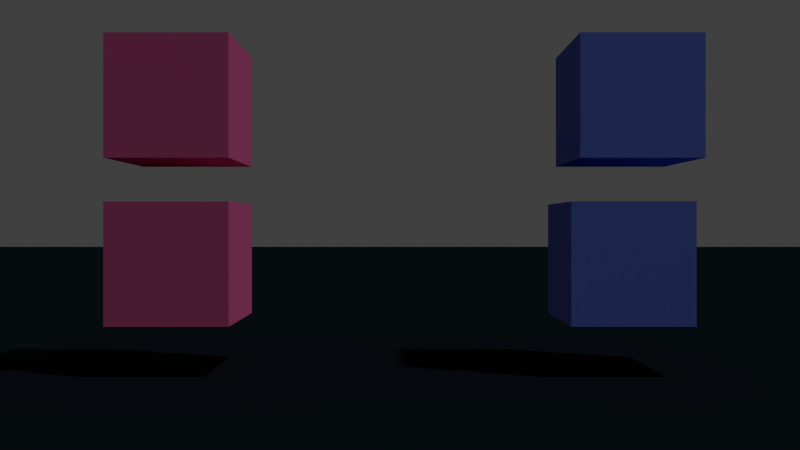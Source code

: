 # Source: ParentObjectTransforms.blend  (saved by Blender 2.62.0; exported with 4.5.12 LTS)
import bpy
from mathutils import Matrix  # noqa: F401  (used for matrix-valued properties, if any)

bpy.ops.wm.read_factory_settings(use_empty=True)
scene = bpy.context.scene
scene.name = 'Scene'

# ---- collections
col_collection_1 = bpy.data.collections.new('Collection 1'); scene.collection.children.link(col_collection_1)
col_collection_2 = bpy.data.collections.new('Collection 2'); scene.collection.children.link(col_collection_2)

# ---- materials (node trees are filled in below, after node groups)
mat_material = bpy.data.materials.new('Material')
mat_material.alpha_threshold = 0.0
mat_material.diffuse_color = (0.005732, 0.009857, 0.01341, 1.0)
mat_material.roughness = 0.5
mat_material.line_color = (0.0, 0.0, 0.0, 1.0)
mat_material_001 = bpy.data.materials.new('Material.001')
mat_material_001.alpha_threshold = 0.0
mat_material_001.diffuse_color = (0.2625, 0.8, 0.162, 1.0)
mat_material_001.roughness = 0.5
mat_material_001.line_color = (0.0, 0.0, 0.0, 1.0)
mat_material_003 = bpy.data.materials.new('Material.003')
mat_material_003.alpha_threshold = 0.0
mat_material_003.diffuse_color = (0.1386, 0.2245, 0.8, 1.0)
mat_material_003.roughness = 0.5
mat_material_003.line_color = (0.0, 0.0, 0.0, 1.0)
mat_material_002 = bpy.data.materials.new('Material.002')
mat_material_002.alpha_threshold = 0.0
mat_material_002.diffuse_color = (0.8, 0.132, 0.3501, 1.0)
mat_material_002.roughness = 0.5
mat_material_002.line_color = (0.0, 0.0, 0.0, 1.0)

# ---- material node trees

# ---- world
world_world = bpy.data.worlds.new('World'); scene.world = world_world
world_world.color = (0.05088, 0.05088, 0.05088)
world_world.use_sun_shadow = False
world_world.sun_shadow_jitter_overblur = 0.0
world_world.cycles.sampling_method = 'MANUAL'
world_world.cycles.sample_map_resolution = 256

# ---- cameras
cam_camera = bpy.data.cameras.new('Camera')
cam_camera.clip_end = 100.0
cam_camera.lens = 35.0
cam_camera.sensor_width = 35.0
cam_camera.sensor_height = 18.0
cam_camera.dof.focus_distance = 0.0
cam_camera.dof.aperture_fstop = 128.0

# ---- lights
light_hemi = bpy.data.lights.new('Hemi', 'SUN')
light_hemi.transmission_factor = 0.0
light_hemi.angle = 0.03999
light_hemi.energy = 1.0
light_hemi.shadow_buffer_clip_start = 0.5
light_hemi.shadow_soft_size = 0.02
light_hemi.shadow_cascade_max_distance = 1000.0
light_hemi.cycles.use_multiple_importance_sampling = False

# ---- meshes
me_plane = bpy.data.meshes.new('Plane')
me_plane.from_pydata([(1.0, 1.0, 0.0), (1.0, -1.0, 0.0), (-1.0, -1.0, 0.0), (-1.0, 1.0, 0.0)], [], [(0, 3, 2, 1)])
me_plane.materials.append(mat_material)
me_plane.materials.append(mat_material_001)
me_plane.use_remesh_preserve_volume = False
me_plane.use_remesh_preserve_attributes = False
me_plane.use_mirror_vertex_groups = False
me_plane.update()
me_cube_003 = bpy.data.meshes.new('Cube.003')
me_cube_003.from_pydata([(1.0, 1.0, -1.0), (1.0, -1.0, -1.0), (-1.0, -1.0, -1.0), (-1.0, 1.0, -1.0), (1.0, 1.0, 1.0), (1.0, -1.0, 1.0), (-1.0, -1.0, 1.0), (-1.0, 1.0, 1.0)], [], [(0, 1, 2, 3), (4, 7, 6, 5), (0, 4, 5, 1), (1, 5, 6, 2), (2, 6, 7, 3), (4, 0, 3, 7)])
me_cube_003.materials.append(mat_material_003)
me_cube_003.use_remesh_preserve_volume = False
me_cube_003.use_remesh_preserve_attributes = False
me_cube_003.use_mirror_vertex_groups = False
me_cube_003.update()
me_cube_004 = bpy.data.meshes.new('Cube.004')
me_cube_004.from_pydata([(1.0, 1.0, -1.0), (1.0, -1.0, -1.0), (-1.0, -1.0, -1.0), (-1.0, 1.0, -1.0), (1.0, 1.0, 1.0), (1.0, -1.0, 1.0), (-1.0, -1.0, 1.0), (-1.0, 1.0, 1.0)], [], [(0, 1, 2, 3), (4, 7, 6, 5), (0, 4, 5, 1), (1, 5, 6, 2), (2, 6, 7, 3), (4, 0, 3, 7)])
me_cube_004.materials.append(mat_material_003)
me_cube_004.use_remesh_preserve_volume = False
me_cube_004.use_remesh_preserve_attributes = False
me_cube_004.use_mirror_vertex_groups = False
me_cube_004.update()
me_cube = bpy.data.meshes.new('Cube')
me_cube.from_pydata([(1.0, 1.0, -1.0), (1.0, -1.0, -1.0), (-1.0, -1.0, -1.0), (-1.0, 1.0, -1.0), (1.0, 1.0, 1.0), (1.0, -1.0, 1.0), (-1.0, -1.0, 1.0), (-1.0, 1.0, 1.0)], [], [(0, 1, 2, 3), (4, 7, 6, 5), (0, 4, 5, 1), (1, 5, 6, 2), (2, 6, 7, 3), (4, 0, 3, 7)])
me_cube.materials.append(mat_material_002)
me_cube.use_remesh_preserve_volume = False
me_cube.use_remesh_preserve_attributes = False
me_cube.use_mirror_vertex_groups = False
me_cube.update()
me_cube_002 = bpy.data.meshes.new('Cube.002')
me_cube_002.from_pydata([(1.0, 1.0, -1.0), (1.0, -1.0, -1.0), (-1.0, -1.0, -1.0), (-1.0, 1.0, -1.0), (1.0, 1.0, 1.0), (1.0, -1.0, 1.0), (-1.0, -1.0, 1.0), (-1.0, 1.0, 1.0)], [], [(0, 1, 2, 3), (4, 7, 6, 5), (0, 4, 5, 1), (1, 5, 6, 2), (2, 6, 7, 3), (4, 0, 3, 7)])
me_cube_002.materials.append(mat_material_002)
me_cube_002.use_remesh_preserve_volume = False
me_cube_002.use_remesh_preserve_attributes = False
me_cube_002.use_mirror_vertex_groups = False
me_cube_002.update()

# ---- objects
ob_cam_focus = bpy.data.objects.new('CAM_FOCUS', None)
ob_camera = bpy.data.objects.new('Camera', cam_camera)
ob_plane = bpy.data.objects.new('Plane', me_plane)
ob_cube_002 = bpy.data.objects.new('Cube.002', me_cube_003)
ob_cube_003 = bpy.data.objects.new('Cube.003', me_cube_004)
ob_cube = bpy.data.objects.new('Cube', me_cube)
ob_cube_001 = bpy.data.objects.new('Cube.001', me_cube_002)
ob_hemi = bpy.data.objects.new('Hemi', light_hemi)

# ---- transforms, parenting, visibility, modifiers, constraints
ob_cam_focus.location = (0.0, 0.0, 0.0)
ob_cam_focus.empty_image_offset = (0.0, 0.0)
ob_cam_focus.lineart.crease_threshold = 0.0
ob_camera.location = (0.0, -13.76, 2.456)
ob_camera.rotation_euler = (1.571, 0.0, 0.0)
ob_camera.scale = (1.0, 1.0, 1.0)
ob_camera.lineart.crease_threshold = 0.0
ob_plane.location = (0.0, 0.0, 0.0)
ob_plane.scale = (76.87, 76.87, 27.56)
ob_plane.lineart.crease_threshold = 0.0
ob_cube_002.location = (3.732, 0.0, 1.835)
ob_cube_002.lineart.crease_threshold = 0.0
ob_cube_003.parent = ob_cube_002
ob_cube_003.matrix_parent_inverse = Matrix(((1.0, 0.0, 0.0, 0.08631), (0.0, 1.0, 0.0, -0.0), (0.0, 0.0, 1.0, -1.835), (0.0, 0.0, 0.0, 1.0)))
ob_cube_003.location = (0.05583, 0.0, 4.533)
ob_cube_003.lineart.crease_threshold = 0.0
ob_cube.location = (-3.734, 0.0, 1.835)
ob_cube.lineart.crease_threshold = 0.0
ob_cube_001.parent = ob_cube
ob_cube_001.matrix_parent_inverse = Matrix(((1.0, 0.0, 0.0, -0.0), (0.0, 1.0, 0.0, -0.0), (0.0, 0.0, 1.0, -1.835), (0.0, 0.0, 0.0, 1.0)))
ob_cube_001.location = (0.0, 0.0, 4.533)
ob_cube_001.lineart.crease_threshold = 0.0
ob_hemi.location = (10.44, -1.27, 7.486)
ob_hemi.rotation_euler = (-0.389, 0.3413, -1.255)
ob_hemi.lineart.crease_threshold = 0.0
cam_camera.dof.focus_object = ob_cam_focus

# ---- collection membership
col_collection_1.objects.link(ob_cam_focus)
col_collection_1.objects.link(ob_camera)
col_collection_1.objects.link(ob_plane)
col_collection_2.objects.link(ob_cube_002)
col_collection_2.objects.link(ob_cube_003)
col_collection_2.objects.link(ob_cube)
col_collection_2.objects.link(ob_cube_001)
col_collection_2.objects.link(ob_hemi)

# ---- scene / render settings (as saved in the file)
scene.camera = ob_camera
scene.frame_start = 1; scene.frame_end = 20; scene.frame_set(0)
scene.render.engine = 'BLENDER_EEVEE_NEXT'
scene.render.image_settings.file_format = 'FFMPEG'
scene.render.image_settings.color_mode = 'RGB'
scene.render.image_settings.compression = 90
scene.render.resolution_percentage = 50
scene.render.dither_intensity = 0.0
scene.render.bake_margin = 2
scene.render.bake_bias = 0.0
scene.cycles.use_denoising = False
scene.cycles.samples = 10
scene.cycles.sampling_pattern = 'TABULATED_SOBOL'
scene.cycles.light_sampling_threshold = 0.0
scene.cycles.use_adaptive_sampling = False
scene.cycles.use_light_tree = False
scene.cycles.blur_glossy = 0.0
scene.cycles.volume_bounces = 1
scene.cycles.pixel_filter_type = 'GAUSSIAN'
scene.cycles.sample_clamp_indirect = 0.0
scene.view_settings.view_transform = 'Standard'
scene.unit_settings.scale_length = 0.1
bpy.context.view_layer.update()
